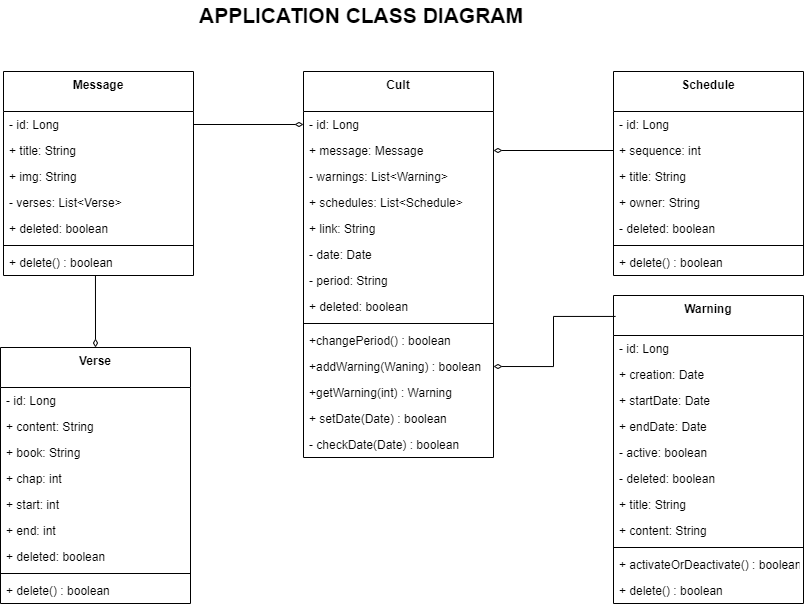

The diagram above was exported from draw.io. Its source (the exported page's mxGraphModel, read from the mxfile embedded in the PNG):
<mxGraphModel dx="1151" dy="-640" grid="1" gridSize="10" guides="1" tooltips="1" connect="1" arrows="1" fold="1" page="1" pageScale="1" pageWidth="827" pageHeight="1169" math="0" shadow="0">
  <root>
    <mxCell id="0" />
    <mxCell id="1" parent="0" />
    <mxCell id="8wFStBK7xwcFDAuLZ7Ok-84" style="edgeStyle=orthogonalEdgeStyle;rounded=0;orthogonalLoop=1;jettySize=auto;html=1;exitX=0.5;exitY=0;exitDx=0;exitDy=0;entryX=0.484;entryY=1;entryDx=0;entryDy=0;entryPerimeter=0;startArrow=diamondThin;startFill=0;endArrow=none;endFill=0;" parent="1" source="8wFStBK7xwcFDAuLZ7Ok-70" target="8wFStBK7xwcFDAuLZ7Ok-68" edge="1">
      <mxGeometry relative="1" as="geometry" />
    </mxCell>
    <mxCell id="8wFStBK7xwcFDAuLZ7Ok-21" value="Warning" style="swimlane;fontStyle=1;align=center;verticalAlign=top;childLayout=stackLayout;horizontal=1;startSize=40;horizontalStack=0;resizeParent=1;resizeParentMax=0;resizeLast=0;collapsible=1;marginBottom=0;" parent="1" vertex="1">
      <mxGeometry x="637" y="1464" width="190" height="308" as="geometry" />
    </mxCell>
    <mxCell id="8wFStBK7xwcFDAuLZ7Ok-22" value="- id: Long" style="text;strokeColor=none;fillColor=none;align=left;verticalAlign=top;spacingLeft=4;spacingRight=4;overflow=hidden;rotatable=0;points=[[0,0.5],[1,0.5]];portConstraint=eastwest;" parent="8wFStBK7xwcFDAuLZ7Ok-21" vertex="1">
      <mxGeometry y="40" width="190" height="26" as="geometry" />
    </mxCell>
    <mxCell id="8wFStBK7xwcFDAuLZ7Ok-23" value="+ creation: Date" style="text;strokeColor=none;fillColor=none;align=left;verticalAlign=top;spacingLeft=4;spacingRight=4;overflow=hidden;rotatable=0;points=[[0,0.5],[1,0.5]];portConstraint=eastwest;" parent="8wFStBK7xwcFDAuLZ7Ok-21" vertex="1">
      <mxGeometry y="66" width="190" height="26" as="geometry" />
    </mxCell>
    <mxCell id="8wFStBK7xwcFDAuLZ7Ok-24" value="+ startDate: Date" style="text;strokeColor=none;fillColor=none;align=left;verticalAlign=top;spacingLeft=4;spacingRight=4;overflow=hidden;rotatable=0;points=[[0,0.5],[1,0.5]];portConstraint=eastwest;" parent="8wFStBK7xwcFDAuLZ7Ok-21" vertex="1">
      <mxGeometry y="92" width="190" height="26" as="geometry" />
    </mxCell>
    <mxCell id="8wFStBK7xwcFDAuLZ7Ok-25" value="+ endDate: Date" style="text;strokeColor=none;fillColor=none;align=left;verticalAlign=top;spacingLeft=4;spacingRight=4;overflow=hidden;rotatable=0;points=[[0,0.5],[1,0.5]];portConstraint=eastwest;" parent="8wFStBK7xwcFDAuLZ7Ok-21" vertex="1">
      <mxGeometry y="118" width="190" height="26" as="geometry" />
    </mxCell>
    <mxCell id="8wFStBK7xwcFDAuLZ7Ok-26" value="- active: boolean" style="text;strokeColor=none;fillColor=none;align=left;verticalAlign=top;spacingLeft=4;spacingRight=4;overflow=hidden;rotatable=0;points=[[0,0.5],[1,0.5]];portConstraint=eastwest;" parent="8wFStBK7xwcFDAuLZ7Ok-21" vertex="1">
      <mxGeometry y="144" width="190" height="26" as="geometry" />
    </mxCell>
    <mxCell id="8wFStBK7xwcFDAuLZ7Ok-27" value="- deleted: boolean" style="text;strokeColor=none;fillColor=none;align=left;verticalAlign=top;spacingLeft=4;spacingRight=4;overflow=hidden;rotatable=0;points=[[0,0.5],[1,0.5]];portConstraint=eastwest;" parent="8wFStBK7xwcFDAuLZ7Ok-21" vertex="1">
      <mxGeometry y="170" width="190" height="26" as="geometry" />
    </mxCell>
    <mxCell id="8wFStBK7xwcFDAuLZ7Ok-36" value="+ title: String" style="text;strokeColor=none;fillColor=none;align=left;verticalAlign=top;spacingLeft=4;spacingRight=4;overflow=hidden;rotatable=0;points=[[0,0.5],[1,0.5]];portConstraint=eastwest;" parent="8wFStBK7xwcFDAuLZ7Ok-21" vertex="1">
      <mxGeometry y="196" width="190" height="26" as="geometry" />
    </mxCell>
    <mxCell id="8wFStBK7xwcFDAuLZ7Ok-37" value="+ content: String" style="text;strokeColor=none;fillColor=none;align=left;verticalAlign=top;spacingLeft=4;spacingRight=4;overflow=hidden;rotatable=0;points=[[0,0.5],[1,0.5]];portConstraint=eastwest;" parent="8wFStBK7xwcFDAuLZ7Ok-21" vertex="1">
      <mxGeometry y="222" width="190" height="26" as="geometry" />
    </mxCell>
    <mxCell id="8wFStBK7xwcFDAuLZ7Ok-28" value="" style="line;strokeWidth=1;fillColor=none;align=left;verticalAlign=middle;spacingTop=-1;spacingLeft=3;spacingRight=3;rotatable=0;labelPosition=right;points=[];portConstraint=eastwest;" parent="8wFStBK7xwcFDAuLZ7Ok-21" vertex="1">
      <mxGeometry y="248" width="190" height="8" as="geometry" />
    </mxCell>
    <mxCell id="8wFStBK7xwcFDAuLZ7Ok-32" value="+ activateOrDeactivate() : boolean" style="text;strokeColor=none;fillColor=none;align=left;verticalAlign=top;spacingLeft=4;spacingRight=4;overflow=hidden;rotatable=0;points=[[0,0.5],[1,0.5]];portConstraint=eastwest;" parent="8wFStBK7xwcFDAuLZ7Ok-21" vertex="1">
      <mxGeometry y="256" width="190" height="26" as="geometry" />
    </mxCell>
    <mxCell id="8wFStBK7xwcFDAuLZ7Ok-33" value="+ delete() : boolean" style="text;strokeColor=none;fillColor=none;align=left;verticalAlign=top;spacingLeft=4;spacingRight=4;overflow=hidden;rotatable=0;points=[[0,0.5],[1,0.5]];portConstraint=eastwest;" parent="8wFStBK7xwcFDAuLZ7Ok-21" vertex="1">
      <mxGeometry y="282" width="190" height="26" as="geometry" />
    </mxCell>
    <mxCell id="8wFStBK7xwcFDAuLZ7Ok-38" value="Schedule" style="swimlane;fontStyle=1;align=center;verticalAlign=top;childLayout=stackLayout;horizontal=1;startSize=40;horizontalStack=0;resizeParent=1;resizeParentMax=0;resizeLast=0;collapsible=1;marginBottom=0;" parent="1" vertex="1">
      <mxGeometry x="637" y="1240" width="190" height="204" as="geometry" />
    </mxCell>
    <mxCell id="8wFStBK7xwcFDAuLZ7Ok-39" value="- id: Long" style="text;strokeColor=none;fillColor=none;align=left;verticalAlign=top;spacingLeft=4;spacingRight=4;overflow=hidden;rotatable=0;points=[[0,0.5],[1,0.5]];portConstraint=eastwest;" parent="8wFStBK7xwcFDAuLZ7Ok-38" vertex="1">
      <mxGeometry y="40" width="190" height="26" as="geometry" />
    </mxCell>
    <mxCell id="8wFStBK7xwcFDAuLZ7Ok-40" value="+ sequence: int" style="text;strokeColor=none;fillColor=none;align=left;verticalAlign=top;spacingLeft=4;spacingRight=4;overflow=hidden;rotatable=0;points=[[0,0.5],[1,0.5]];portConstraint=eastwest;" parent="8wFStBK7xwcFDAuLZ7Ok-38" vertex="1">
      <mxGeometry y="66" width="190" height="26" as="geometry" />
    </mxCell>
    <mxCell id="8wFStBK7xwcFDAuLZ7Ok-41" value="+ title: String" style="text;strokeColor=none;fillColor=none;align=left;verticalAlign=top;spacingLeft=4;spacingRight=4;overflow=hidden;rotatable=0;points=[[0,0.5],[1,0.5]];portConstraint=eastwest;" parent="8wFStBK7xwcFDAuLZ7Ok-38" vertex="1">
      <mxGeometry y="92" width="190" height="26" as="geometry" />
    </mxCell>
    <mxCell id="8wFStBK7xwcFDAuLZ7Ok-42" value="+ owner: String" style="text;strokeColor=none;fillColor=none;align=left;verticalAlign=top;spacingLeft=4;spacingRight=4;overflow=hidden;rotatable=0;points=[[0,0.5],[1,0.5]];portConstraint=eastwest;" parent="8wFStBK7xwcFDAuLZ7Ok-38" vertex="1">
      <mxGeometry y="118" width="190" height="26" as="geometry" />
    </mxCell>
    <mxCell id="8wFStBK7xwcFDAuLZ7Ok-44" value="- deleted: boolean" style="text;strokeColor=none;fillColor=none;align=left;verticalAlign=top;spacingLeft=4;spacingRight=4;overflow=hidden;rotatable=0;points=[[0,0.5],[1,0.5]];portConstraint=eastwest;" parent="8wFStBK7xwcFDAuLZ7Ok-38" vertex="1">
      <mxGeometry y="144" width="190" height="26" as="geometry" />
    </mxCell>
    <mxCell id="8wFStBK7xwcFDAuLZ7Ok-47" value="" style="line;strokeWidth=1;fillColor=none;align=left;verticalAlign=middle;spacingTop=-1;spacingLeft=3;spacingRight=3;rotatable=0;labelPosition=right;points=[];portConstraint=eastwest;" parent="8wFStBK7xwcFDAuLZ7Ok-38" vertex="1">
      <mxGeometry y="170" width="190" height="8" as="geometry" />
    </mxCell>
    <mxCell id="8wFStBK7xwcFDAuLZ7Ok-49" value="+ delete() : boolean" style="text;strokeColor=none;fillColor=none;align=left;verticalAlign=top;spacingLeft=4;spacingRight=4;overflow=hidden;rotatable=0;points=[[0,0.5],[1,0.5]];portConstraint=eastwest;" parent="8wFStBK7xwcFDAuLZ7Ok-38" vertex="1">
      <mxGeometry y="178" width="190" height="26" as="geometry" />
    </mxCell>
    <mxCell id="8wFStBK7xwcFDAuLZ7Ok-51" value="Message" style="swimlane;fontStyle=1;align=center;verticalAlign=top;childLayout=stackLayout;horizontal=1;startSize=40;horizontalStack=0;resizeParent=1;resizeParentMax=0;resizeLast=0;collapsible=1;marginBottom=0;" parent="1" vertex="1">
      <mxGeometry x="27" y="1240" width="190" height="204" as="geometry" />
    </mxCell>
    <mxCell id="8wFStBK7xwcFDAuLZ7Ok-52" value="- id: Long" style="text;strokeColor=none;fillColor=none;align=left;verticalAlign=top;spacingLeft=4;spacingRight=4;overflow=hidden;rotatable=0;points=[[0,0.5],[1,0.5]];portConstraint=eastwest;" parent="8wFStBK7xwcFDAuLZ7Ok-51" vertex="1">
      <mxGeometry y="40" width="190" height="26" as="geometry" />
    </mxCell>
    <mxCell id="8wFStBK7xwcFDAuLZ7Ok-53" value="+ title: String" style="text;strokeColor=none;fillColor=none;align=left;verticalAlign=top;spacingLeft=4;spacingRight=4;overflow=hidden;rotatable=0;points=[[0,0.5],[1,0.5]];portConstraint=eastwest;" parent="8wFStBK7xwcFDAuLZ7Ok-51" vertex="1">
      <mxGeometry y="66" width="190" height="26" as="geometry" />
    </mxCell>
    <mxCell id="8wFStBK7xwcFDAuLZ7Ok-54" value="+ img: String" style="text;strokeColor=none;fillColor=none;align=left;verticalAlign=top;spacingLeft=4;spacingRight=4;overflow=hidden;rotatable=0;points=[[0,0.5],[1,0.5]];portConstraint=eastwest;" parent="8wFStBK7xwcFDAuLZ7Ok-51" vertex="1">
      <mxGeometry y="92" width="190" height="26" as="geometry" />
    </mxCell>
    <mxCell id="8wFStBK7xwcFDAuLZ7Ok-67" value="- verses: List&lt;Verse&gt;" style="text;strokeColor=none;fillColor=none;align=left;verticalAlign=top;spacingLeft=4;spacingRight=4;overflow=hidden;rotatable=0;points=[[0,0.5],[1,0.5]];portConstraint=eastwest;" parent="8wFStBK7xwcFDAuLZ7Ok-51" vertex="1">
      <mxGeometry y="118" width="190" height="26" as="geometry" />
    </mxCell>
    <mxCell id="8wFStBK7xwcFDAuLZ7Ok-59" value="+ deleted: boolean" style="text;strokeColor=none;fillColor=none;align=left;verticalAlign=top;spacingLeft=4;spacingRight=4;overflow=hidden;rotatable=0;points=[[0,0.5],[1,0.5]];portConstraint=eastwest;" parent="8wFStBK7xwcFDAuLZ7Ok-51" vertex="1">
      <mxGeometry y="144" width="190" height="26" as="geometry" />
    </mxCell>
    <mxCell id="8wFStBK7xwcFDAuLZ7Ok-60" value="" style="line;strokeWidth=1;fillColor=none;align=left;verticalAlign=middle;spacingTop=-1;spacingLeft=3;spacingRight=3;rotatable=0;labelPosition=right;points=[];portConstraint=eastwest;" parent="8wFStBK7xwcFDAuLZ7Ok-51" vertex="1">
      <mxGeometry y="170" width="190" height="8" as="geometry" />
    </mxCell>
    <mxCell id="8wFStBK7xwcFDAuLZ7Ok-68" value="+ delete() : boolean" style="text;strokeColor=none;fillColor=none;align=left;verticalAlign=top;spacingLeft=4;spacingRight=4;overflow=hidden;rotatable=0;points=[[0,0.5],[1,0.5]];portConstraint=eastwest;" parent="8wFStBK7xwcFDAuLZ7Ok-51" vertex="1">
      <mxGeometry y="178" width="190" height="26" as="geometry" />
    </mxCell>
    <mxCell id="8wFStBK7xwcFDAuLZ7Ok-70" value="Verse" style="swimlane;fontStyle=1;align=center;verticalAlign=top;childLayout=stackLayout;horizontal=1;startSize=40;horizontalStack=0;resizeParent=1;resizeParentMax=0;resizeLast=0;collapsible=1;marginBottom=0;" parent="1" vertex="1">
      <mxGeometry x="24" y="1516" width="190" height="256" as="geometry" />
    </mxCell>
    <mxCell id="8wFStBK7xwcFDAuLZ7Ok-71" value="- id: Long" style="text;strokeColor=none;fillColor=none;align=left;verticalAlign=top;spacingLeft=4;spacingRight=4;overflow=hidden;rotatable=0;points=[[0,0.5],[1,0.5]];portConstraint=eastwest;" parent="8wFStBK7xwcFDAuLZ7Ok-70" vertex="1">
      <mxGeometry y="40" width="190" height="26" as="geometry" />
    </mxCell>
    <mxCell id="8wFStBK7xwcFDAuLZ7Ok-72" value="+ content: String" style="text;strokeColor=none;fillColor=none;align=left;verticalAlign=top;spacingLeft=4;spacingRight=4;overflow=hidden;rotatable=0;points=[[0,0.5],[1,0.5]];portConstraint=eastwest;" parent="8wFStBK7xwcFDAuLZ7Ok-70" vertex="1">
      <mxGeometry y="66" width="190" height="26" as="geometry" />
    </mxCell>
    <mxCell id="8wFStBK7xwcFDAuLZ7Ok-73" value="+ book: String" style="text;strokeColor=none;fillColor=none;align=left;verticalAlign=top;spacingLeft=4;spacingRight=4;overflow=hidden;rotatable=0;points=[[0,0.5],[1,0.5]];portConstraint=eastwest;" parent="8wFStBK7xwcFDAuLZ7Ok-70" vertex="1">
      <mxGeometry y="92" width="190" height="26" as="geometry" />
    </mxCell>
    <mxCell id="8wFStBK7xwcFDAuLZ7Ok-74" value="+ chap: int" style="text;strokeColor=none;fillColor=none;align=left;verticalAlign=top;spacingLeft=4;spacingRight=4;overflow=hidden;rotatable=0;points=[[0,0.5],[1,0.5]];portConstraint=eastwest;" parent="8wFStBK7xwcFDAuLZ7Ok-70" vertex="1">
      <mxGeometry y="118" width="190" height="26" as="geometry" />
    </mxCell>
    <mxCell id="8wFStBK7xwcFDAuLZ7Ok-78" value="+ start: int" style="text;strokeColor=none;fillColor=none;align=left;verticalAlign=top;spacingLeft=4;spacingRight=4;overflow=hidden;rotatable=0;points=[[0,0.5],[1,0.5]];portConstraint=eastwest;" parent="8wFStBK7xwcFDAuLZ7Ok-70" vertex="1">
      <mxGeometry y="144" width="190" height="26" as="geometry" />
    </mxCell>
    <mxCell id="8wFStBK7xwcFDAuLZ7Ok-79" value="+ end: int" style="text;strokeColor=none;fillColor=none;align=left;verticalAlign=top;spacingLeft=4;spacingRight=4;overflow=hidden;rotatable=0;points=[[0,0.5],[1,0.5]];portConstraint=eastwest;" parent="8wFStBK7xwcFDAuLZ7Ok-70" vertex="1">
      <mxGeometry y="170" width="190" height="26" as="geometry" />
    </mxCell>
    <mxCell id="8wFStBK7xwcFDAuLZ7Ok-75" value="+ deleted: boolean" style="text;strokeColor=none;fillColor=none;align=left;verticalAlign=top;spacingLeft=4;spacingRight=4;overflow=hidden;rotatable=0;points=[[0,0.5],[1,0.5]];portConstraint=eastwest;" parent="8wFStBK7xwcFDAuLZ7Ok-70" vertex="1">
      <mxGeometry y="196" width="190" height="26" as="geometry" />
    </mxCell>
    <mxCell id="8wFStBK7xwcFDAuLZ7Ok-76" value="" style="line;strokeWidth=1;fillColor=none;align=left;verticalAlign=middle;spacingTop=-1;spacingLeft=3;spacingRight=3;rotatable=0;labelPosition=right;points=[];portConstraint=eastwest;" parent="8wFStBK7xwcFDAuLZ7Ok-70" vertex="1">
      <mxGeometry y="222" width="190" height="8" as="geometry" />
    </mxCell>
    <mxCell id="8wFStBK7xwcFDAuLZ7Ok-77" value="+ delete() : boolean" style="text;strokeColor=none;fillColor=none;align=left;verticalAlign=top;spacingLeft=4;spacingRight=4;overflow=hidden;rotatable=0;points=[[0,0.5],[1,0.5]];portConstraint=eastwest;" parent="8wFStBK7xwcFDAuLZ7Ok-70" vertex="1">
      <mxGeometry y="230" width="190" height="26" as="geometry" />
    </mxCell>
    <mxCell id="8wFStBK7xwcFDAuLZ7Ok-8" value="Cult" style="swimlane;fontStyle=1;align=center;verticalAlign=top;childLayout=stackLayout;horizontal=1;startSize=40;horizontalStack=0;resizeParent=1;resizeParentMax=0;resizeLast=0;collapsible=1;marginBottom=0;" parent="1" vertex="1">
      <mxGeometry x="327" y="1240" width="190" height="386" as="geometry" />
    </mxCell>
    <mxCell id="8wFStBK7xwcFDAuLZ7Ok-9" value="- id: Long" style="text;strokeColor=none;fillColor=none;align=left;verticalAlign=top;spacingLeft=4;spacingRight=4;overflow=hidden;rotatable=0;points=[[0,0.5],[1,0.5]];portConstraint=eastwest;" parent="8wFStBK7xwcFDAuLZ7Ok-8" vertex="1">
      <mxGeometry y="40" width="190" height="26" as="geometry" />
    </mxCell>
    <mxCell id="8wFStBK7xwcFDAuLZ7Ok-34" value="+ message: Message" style="text;strokeColor=none;fillColor=none;align=left;verticalAlign=top;spacingLeft=4;spacingRight=4;overflow=hidden;rotatable=0;points=[[0,0.5],[1,0.5]];portConstraint=eastwest;" parent="8wFStBK7xwcFDAuLZ7Ok-8" vertex="1">
      <mxGeometry y="66" width="190" height="26" as="geometry" />
    </mxCell>
    <mxCell id="8wFStBK7xwcFDAuLZ7Ok-16" value="- warnings: List&lt;Warning&gt;" style="text;strokeColor=none;fillColor=none;align=left;verticalAlign=top;spacingLeft=4;spacingRight=4;overflow=hidden;rotatable=0;points=[[0,0.5],[1,0.5]];portConstraint=eastwest;" parent="8wFStBK7xwcFDAuLZ7Ok-8" vertex="1">
      <mxGeometry y="92" width="190" height="26" as="geometry" />
    </mxCell>
    <mxCell id="8wFStBK7xwcFDAuLZ7Ok-50" value="+ schedules: List&lt;Schedule&gt;" style="text;strokeColor=none;fillColor=none;align=left;verticalAlign=top;spacingLeft=4;spacingRight=4;overflow=hidden;rotatable=0;points=[[0,0.5],[1,0.5]];portConstraint=eastwest;" parent="8wFStBK7xwcFDAuLZ7Ok-8" vertex="1">
      <mxGeometry y="118" width="190" height="26" as="geometry" />
    </mxCell>
    <mxCell id="8wFStBK7xwcFDAuLZ7Ok-12" value="+ link: String" style="text;strokeColor=none;fillColor=none;align=left;verticalAlign=top;spacingLeft=4;spacingRight=4;overflow=hidden;rotatable=0;points=[[0,0.5],[1,0.5]];portConstraint=eastwest;" parent="8wFStBK7xwcFDAuLZ7Ok-8" vertex="1">
      <mxGeometry y="144" width="190" height="26" as="geometry" />
    </mxCell>
    <mxCell id="8wFStBK7xwcFDAuLZ7Ok-13" value="- date: Date" style="text;strokeColor=none;fillColor=none;align=left;verticalAlign=top;spacingLeft=4;spacingRight=4;overflow=hidden;rotatable=0;points=[[0,0.5],[1,0.5]];portConstraint=eastwest;" parent="8wFStBK7xwcFDAuLZ7Ok-8" vertex="1">
      <mxGeometry y="170" width="190" height="26" as="geometry" />
    </mxCell>
    <mxCell id="8wFStBK7xwcFDAuLZ7Ok-14" value="- period: String" style="text;strokeColor=none;fillColor=none;align=left;verticalAlign=top;spacingLeft=4;spacingRight=4;overflow=hidden;rotatable=0;points=[[0,0.5],[1,0.5]];portConstraint=eastwest;" parent="8wFStBK7xwcFDAuLZ7Ok-8" vertex="1">
      <mxGeometry y="196" width="190" height="26" as="geometry" />
    </mxCell>
    <mxCell id="8wFStBK7xwcFDAuLZ7Ok-15" value="+ deleted: boolean" style="text;strokeColor=none;fillColor=none;align=left;verticalAlign=top;spacingLeft=4;spacingRight=4;overflow=hidden;rotatable=0;points=[[0,0.5],[1,0.5]];portConstraint=eastwest;" parent="8wFStBK7xwcFDAuLZ7Ok-8" vertex="1">
      <mxGeometry y="222" width="190" height="26" as="geometry" />
    </mxCell>
    <mxCell id="8wFStBK7xwcFDAuLZ7Ok-10" value="" style="line;strokeWidth=1;fillColor=none;align=left;verticalAlign=middle;spacingTop=-1;spacingLeft=3;spacingRight=3;rotatable=0;labelPosition=right;points=[];portConstraint=eastwest;" parent="8wFStBK7xwcFDAuLZ7Ok-8" vertex="1">
      <mxGeometry y="248" width="190" height="8" as="geometry" />
    </mxCell>
    <mxCell id="8wFStBK7xwcFDAuLZ7Ok-11" value="+changePeriod() : boolean" style="text;strokeColor=none;fillColor=none;align=left;verticalAlign=top;spacingLeft=4;spacingRight=4;overflow=hidden;rotatable=0;points=[[0,0.5],[1,0.5]];portConstraint=eastwest;" parent="8wFStBK7xwcFDAuLZ7Ok-8" vertex="1">
      <mxGeometry y="256" width="190" height="26" as="geometry" />
    </mxCell>
    <mxCell id="8wFStBK7xwcFDAuLZ7Ok-17" value="+addWarning(Waning) : boolean" style="text;strokeColor=none;fillColor=none;align=left;verticalAlign=top;spacingLeft=4;spacingRight=4;overflow=hidden;rotatable=0;points=[[0,0.5],[1,0.5]];portConstraint=eastwest;" parent="8wFStBK7xwcFDAuLZ7Ok-8" vertex="1">
      <mxGeometry y="282" width="190" height="26" as="geometry" />
    </mxCell>
    <mxCell id="8wFStBK7xwcFDAuLZ7Ok-18" value="+getWarning(int) : Warning" style="text;strokeColor=none;fillColor=none;align=left;verticalAlign=top;spacingLeft=4;spacingRight=4;overflow=hidden;rotatable=0;points=[[0,0.5],[1,0.5]];portConstraint=eastwest;" parent="8wFStBK7xwcFDAuLZ7Ok-8" vertex="1">
      <mxGeometry y="308" width="190" height="26" as="geometry" />
    </mxCell>
    <mxCell id="8wFStBK7xwcFDAuLZ7Ok-19" value="+ setDate(Date) : boolean" style="text;strokeColor=none;fillColor=none;align=left;verticalAlign=top;spacingLeft=4;spacingRight=4;overflow=hidden;rotatable=0;points=[[0,0.5],[1,0.5]];portConstraint=eastwest;" parent="8wFStBK7xwcFDAuLZ7Ok-8" vertex="1">
      <mxGeometry y="334" width="190" height="26" as="geometry" />
    </mxCell>
    <mxCell id="8wFStBK7xwcFDAuLZ7Ok-20" value="- checkDate(Date) : boolean" style="text;strokeColor=none;fillColor=none;align=left;verticalAlign=top;spacingLeft=4;spacingRight=4;overflow=hidden;rotatable=0;points=[[0,0.5],[1,0.5]];portConstraint=eastwest;" parent="8wFStBK7xwcFDAuLZ7Ok-8" vertex="1">
      <mxGeometry y="360" width="190" height="26" as="geometry" />
    </mxCell>
    <mxCell id="8wFStBK7xwcFDAuLZ7Ok-7" value="APPLICATION CLASS DIAGRAM" style="text;html=1;strokeColor=none;fillColor=none;align=center;verticalAlign=middle;whiteSpace=wrap;rounded=0;fontStyle=1;fontSize=21;" parent="1" vertex="1">
      <mxGeometry x="165" y="1169" width="440" height="30" as="geometry" />
    </mxCell>
    <mxCell id="8wFStBK7xwcFDAuLZ7Ok-81" style="edgeStyle=orthogonalEdgeStyle;rounded=0;orthogonalLoop=1;jettySize=auto;html=1;exitX=1;exitY=0.5;exitDx=0;exitDy=0;entryX=0;entryY=0.5;entryDx=0;entryDy=0;startArrow=diamondThin;startFill=0;endArrow=none;endFill=0;" parent="1" source="8wFStBK7xwcFDAuLZ7Ok-34" target="8wFStBK7xwcFDAuLZ7Ok-40" edge="1">
      <mxGeometry relative="1" as="geometry" />
    </mxCell>
    <mxCell id="8wFStBK7xwcFDAuLZ7Ok-82" style="edgeStyle=orthogonalEdgeStyle;rounded=0;orthogonalLoop=1;jettySize=auto;html=1;exitX=1;exitY=0.5;exitDx=0;exitDy=0;entryX=0.011;entryY=0.068;entryDx=0;entryDy=0;entryPerimeter=0;startArrow=diamondThin;startFill=0;endArrow=none;endFill=0;" parent="1" source="8wFStBK7xwcFDAuLZ7Ok-17" target="8wFStBK7xwcFDAuLZ7Ok-21" edge="1">
      <mxGeometry relative="1" as="geometry" />
    </mxCell>
    <mxCell id="8wFStBK7xwcFDAuLZ7Ok-83" style="edgeStyle=orthogonalEdgeStyle;rounded=0;orthogonalLoop=1;jettySize=auto;html=1;exitX=0;exitY=0.5;exitDx=0;exitDy=0;entryX=1;entryY=0.5;entryDx=0;entryDy=0;endArrow=none;endFill=0;startArrow=diamondThin;startFill=0;" parent="1" source="8wFStBK7xwcFDAuLZ7Ok-9" target="8wFStBK7xwcFDAuLZ7Ok-52" edge="1">
      <mxGeometry relative="1" as="geometry" />
    </mxCell>
  </root>
</mxGraphModel>